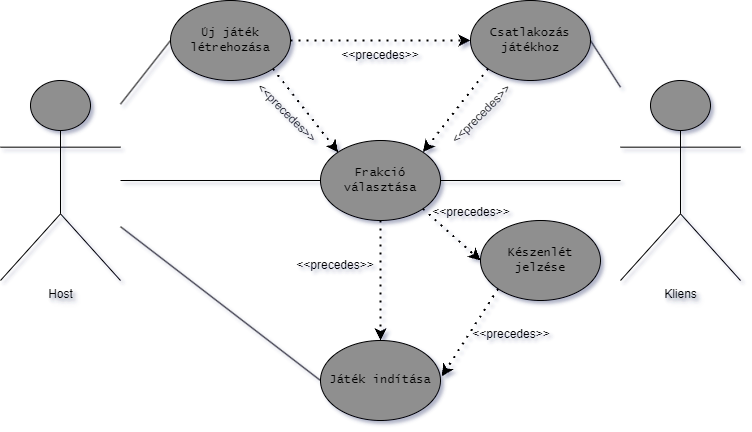

The diagram above was exported from draw.io. Its source (the exported page's mxGraphModel, read from the mxfile embedded in the PNG):
<mxGraphModel dx="1434" dy="844" grid="1" gridSize="10" guides="1" tooltips="1" connect="1" arrows="1" fold="1" page="1" pageScale="1" pageWidth="827" pageHeight="1169" math="0" shadow="0">
  <root>
    <mxCell id="0" />
    <mxCell id="1" parent="0" />
    <mxCell id="h5dJP0l7zGMlZSQiE0ZP-4" value="Frakció választása" style="ellipse;whiteSpace=wrap;html=1;fontFamily=Lucida Console;fontSize=12;textShadow=0;gradientColor=none;fillColor=#8f8f8f;spacingLeft=5;spacingRight=5;" parent="1" vertex="1">
      <mxGeometry x="340" y="360" width="120" height="80" as="geometry" />
    </mxCell>
    <mxCell id="h5dJP0l7zGMlZSQiE0ZP-1" value="Host" style="shape=umlActor;verticalLabelPosition=bottom;verticalAlign=top;html=1;outlineConnect=0;gradientColor=none;fillColor=#8f8f8f;textShadow=1;labelBorderColor=none;labelBackgroundColor=none;" parent="1" vertex="1">
      <mxGeometry x="20" y="300" width="120" height="200" as="geometry" />
    </mxCell>
    <mxCell id="h5dJP0l7zGMlZSQiE0ZP-2" value="Új játék létrehozása" style="ellipse;whiteSpace=wrap;html=1;fontFamily=Lucida Console;fontSize=12;textShadow=0;gradientColor=none;fillColor=#8f8f8f;spacingLeft=5;spacingRight=5;" parent="1" vertex="1">
      <mxGeometry x="190" y="220" width="120" height="80" as="geometry" />
    </mxCell>
    <mxCell id="h5dJP0l7zGMlZSQiE0ZP-3" value="Csatlakozás játékhoz" style="ellipse;whiteSpace=wrap;html=1;fontFamily=Lucida Console;fontSize=12;textShadow=0;gradientColor=none;fillColor=#8f8f8f;spacingLeft=5;spacingRight=5;" parent="1" vertex="1">
      <mxGeometry x="490" y="220" width="120" height="80" as="geometry" />
    </mxCell>
    <mxCell id="h5dJP0l7zGMlZSQiE0ZP-5" value="" style="endArrow=none;html=1;rounded=0;endFill=0;entryX=0;entryY=0.5;entryDx=0;entryDy=0;" parent="1" source="h5dJP0l7zGMlZSQiE0ZP-1" target="h5dJP0l7zGMlZSQiE0ZP-2" edge="1">
      <mxGeometry width="50" height="50" relative="1" as="geometry">
        <mxPoint x="190" y="260" as="sourcePoint" />
        <mxPoint x="240" y="210" as="targetPoint" />
      </mxGeometry>
    </mxCell>
    <mxCell id="h5dJP0l7zGMlZSQiE0ZP-6" value="" style="endArrow=classic;dashed=1;html=1;dashPattern=1 3;strokeWidth=2;rounded=0;exitX=1;exitY=1;exitDx=0;exitDy=0;entryX=0;entryY=0;entryDx=0;entryDy=0;endFill=1;" parent="1" source="h5dJP0l7zGMlZSQiE0ZP-2" target="h5dJP0l7zGMlZSQiE0ZP-4" edge="1">
      <mxGeometry width="50" height="50" relative="1" as="geometry">
        <mxPoint x="150" y="200" as="sourcePoint" />
        <mxPoint x="200" y="150" as="targetPoint" />
        <Array as="points" />
      </mxGeometry>
    </mxCell>
    <mxCell id="h5dJP0l7zGMlZSQiE0ZP-7" value="" style="endArrow=classic;dashed=1;html=1;dashPattern=1 3;strokeWidth=2;rounded=0;exitX=0;exitY=1;exitDx=0;exitDy=0;entryX=1;entryY=0;entryDx=0;entryDy=0;endFill=1;" parent="1" source="h5dJP0l7zGMlZSQiE0ZP-3" target="h5dJP0l7zGMlZSQiE0ZP-4" edge="1">
      <mxGeometry width="50" height="50" relative="1" as="geometry">
        <mxPoint x="180" y="230" as="sourcePoint" />
        <mxPoint x="270" y="180" as="targetPoint" />
        <Array as="points" />
      </mxGeometry>
    </mxCell>
    <mxCell id="h5dJP0l7zGMlZSQiE0ZP-8" value="&amp;lt;&amp;lt;precedes&amp;gt;&amp;gt;" style="text;html=1;align=center;verticalAlign=middle;whiteSpace=wrap;rounded=0;rotation=45;" parent="1" vertex="1">
      <mxGeometry x="273" y="320" width="67" height="26" as="geometry" />
    </mxCell>
    <mxCell id="h5dJP0l7zGMlZSQiE0ZP-9" value="" style="endArrow=none;html=1;rounded=0;endFill=0;entryX=0;entryY=0.5;entryDx=0;entryDy=0;" parent="1" source="h5dJP0l7zGMlZSQiE0ZP-1" target="h5dJP0l7zGMlZSQiE0ZP-4" edge="1">
      <mxGeometry width="50" height="50" relative="1" as="geometry">
        <mxPoint x="270" y="310" as="sourcePoint" />
        <mxPoint x="240" y="270" as="targetPoint" />
      </mxGeometry>
    </mxCell>
    <mxCell id="h5dJP0l7zGMlZSQiE0ZP-10" value="&amp;lt;&amp;lt;precedes&amp;gt;&amp;gt;" style="text;html=1;align=center;verticalAlign=middle;whiteSpace=wrap;rounded=0;rotation=-45;" parent="1" vertex="1">
      <mxGeometry x="470" y="320" width="62" height="27" as="geometry" />
    </mxCell>
    <mxCell id="h5dJP0l7zGMlZSQiE0ZP-11" value="Kliens" style="shape=umlActor;verticalLabelPosition=bottom;verticalAlign=top;html=1;outlineConnect=0;gradientColor=none;fillColor=#8f8f8f;textShadow=1;labelBorderColor=none;labelBackgroundColor=none;" parent="1" vertex="1">
      <mxGeometry x="640" y="300" width="120" height="200" as="geometry" />
    </mxCell>
    <mxCell id="h5dJP0l7zGMlZSQiE0ZP-12" value="" style="endArrow=none;html=1;rounded=0;endFill=0;entryX=1;entryY=0.5;entryDx=0;entryDy=0;" parent="1" source="h5dJP0l7zGMlZSQiE0ZP-11" target="h5dJP0l7zGMlZSQiE0ZP-4" edge="1">
      <mxGeometry width="50" height="50" relative="1" as="geometry">
        <mxPoint x="150" y="410" as="sourcePoint" />
        <mxPoint x="350" y="410" as="targetPoint" />
      </mxGeometry>
    </mxCell>
    <mxCell id="h5dJP0l7zGMlZSQiE0ZP-13" value="" style="endArrow=none;html=1;rounded=0;endFill=0;entryX=1;entryY=0.5;entryDx=0;entryDy=0;" parent="1" source="h5dJP0l7zGMlZSQiE0ZP-11" target="h5dJP0l7zGMlZSQiE0ZP-3" edge="1">
      <mxGeometry width="50" height="50" relative="1" as="geometry">
        <mxPoint x="150" y="355" as="sourcePoint" />
        <mxPoint x="200" y="310" as="targetPoint" />
      </mxGeometry>
    </mxCell>
    <mxCell id="h5dJP0l7zGMlZSQiE0ZP-14" value="" style="endArrow=classic;dashed=1;html=1;dashPattern=1 3;strokeWidth=2;rounded=0;exitX=1;exitY=0.5;exitDx=0;exitDy=0;entryX=0;entryY=0.5;entryDx=0;entryDy=0;endFill=1;" parent="1" source="h5dJP0l7zGMlZSQiE0ZP-2" target="h5dJP0l7zGMlZSQiE0ZP-3" edge="1">
      <mxGeometry width="50" height="50" relative="1" as="geometry">
        <mxPoint x="518" y="338" as="sourcePoint" />
        <mxPoint x="452" y="382" as="targetPoint" />
        <Array as="points" />
      </mxGeometry>
    </mxCell>
    <mxCell id="h5dJP0l7zGMlZSQiE0ZP-15" value="&amp;lt;&amp;lt;precedes&amp;gt;&amp;gt;" style="text;html=1;align=center;verticalAlign=middle;whiteSpace=wrap;rounded=0;rotation=0;" parent="1" vertex="1">
      <mxGeometry x="355" y="260" width="90" height="30" as="geometry" />
    </mxCell>
    <mxCell id="h5dJP0l7zGMlZSQiE0ZP-16" value="Játék indítása" style="ellipse;whiteSpace=wrap;html=1;fontFamily=Lucida Console;fontSize=12;textShadow=0;gradientColor=none;fillColor=#8f8f8f;spacingLeft=5;spacingRight=5;" parent="1" vertex="1">
      <mxGeometry x="340" y="560" width="120" height="80" as="geometry" />
    </mxCell>
    <mxCell id="h5dJP0l7zGMlZSQiE0ZP-17" value="" style="endArrow=classic;dashed=1;html=1;dashPattern=1 3;strokeWidth=2;rounded=0;entryX=0.5;entryY=0;entryDx=0;entryDy=0;endFill=1;" parent="1" source="h5dJP0l7zGMlZSQiE0ZP-4" target="h5dJP0l7zGMlZSQiE0ZP-16" edge="1">
      <mxGeometry width="50" height="50" relative="1" as="geometry">
        <mxPoint x="400" y="420" as="sourcePoint" />
        <mxPoint x="500" y="310" as="targetPoint" />
        <Array as="points" />
      </mxGeometry>
    </mxCell>
    <mxCell id="h5dJP0l7zGMlZSQiE0ZP-18" value="&amp;lt;&amp;lt;precedes&amp;gt;&amp;gt;" style="text;html=1;align=center;verticalAlign=middle;whiteSpace=wrap;rounded=0;rotation=0;" parent="1" vertex="1">
      <mxGeometry x="310" y="470" width="90" height="30" as="geometry" />
    </mxCell>
    <mxCell id="h5dJP0l7zGMlZSQiE0ZP-19" value="" style="endArrow=none;html=1;rounded=0;endFill=0;entryX=0;entryY=0.5;entryDx=0;entryDy=0;" parent="1" source="h5dJP0l7zGMlZSQiE0ZP-1" target="h5dJP0l7zGMlZSQiE0ZP-16" edge="1">
      <mxGeometry width="50" height="50" relative="1" as="geometry">
        <mxPoint x="150" y="410" as="sourcePoint" />
        <mxPoint x="350" y="410" as="targetPoint" />
      </mxGeometry>
    </mxCell>
    <mxCell id="h5dJP0l7zGMlZSQiE0ZP-20" value="Készenlét jelzése" style="ellipse;whiteSpace=wrap;html=1;fontFamily=Lucida Console;fontSize=12;textShadow=0;gradientColor=none;fillColor=#8f8f8f;spacingLeft=5;spacingRight=5;" parent="1" vertex="1">
      <mxGeometry x="500" y="440" width="120" height="80" as="geometry" />
    </mxCell>
    <mxCell id="h5dJP0l7zGMlZSQiE0ZP-21" value="" style="endArrow=classic;dashed=1;html=1;dashPattern=1 3;strokeWidth=2;rounded=0;exitX=1;exitY=1;exitDx=0;exitDy=0;entryX=0;entryY=0.5;entryDx=0;entryDy=0;endFill=1;" parent="1" source="h5dJP0l7zGMlZSQiE0ZP-4" target="h5dJP0l7zGMlZSQiE0ZP-20" edge="1">
      <mxGeometry width="50" height="50" relative="1" as="geometry">
        <mxPoint x="518" y="298" as="sourcePoint" />
        <mxPoint x="452" y="362" as="targetPoint" />
        <Array as="points" />
      </mxGeometry>
    </mxCell>
    <mxCell id="h5dJP0l7zGMlZSQiE0ZP-22" value="&amp;lt;&amp;lt;precedes&amp;gt;&amp;gt;" style="text;html=1;align=center;verticalAlign=middle;whiteSpace=wrap;rounded=0;rotation=0;" parent="1" vertex="1">
      <mxGeometry x="460" y="418" width="62" height="27" as="geometry" />
    </mxCell>
    <mxCell id="h5dJP0l7zGMlZSQiE0ZP-23" value="" style="endArrow=classic;dashed=1;html=1;dashPattern=1 3;strokeWidth=2;rounded=0;exitX=0;exitY=1;exitDx=0;exitDy=0;entryX=1.011;entryY=0.449;entryDx=0;entryDy=0;endFill=1;entryPerimeter=0;" parent="1" source="h5dJP0l7zGMlZSQiE0ZP-20" target="h5dJP0l7zGMlZSQiE0ZP-16" edge="1">
      <mxGeometry width="50" height="50" relative="1" as="geometry">
        <mxPoint x="452" y="418" as="sourcePoint" />
        <mxPoint x="510" y="470" as="targetPoint" />
        <Array as="points" />
      </mxGeometry>
    </mxCell>
    <mxCell id="h5dJP0l7zGMlZSQiE0ZP-24" value="&amp;lt;&amp;lt;precedes&amp;gt;&amp;gt;" style="text;html=1;align=center;verticalAlign=middle;whiteSpace=wrap;rounded=0;rotation=0;" parent="1" vertex="1">
      <mxGeometry x="500" y="540" width="62" height="27" as="geometry" />
    </mxCell>
  </root>
</mxGraphModel>